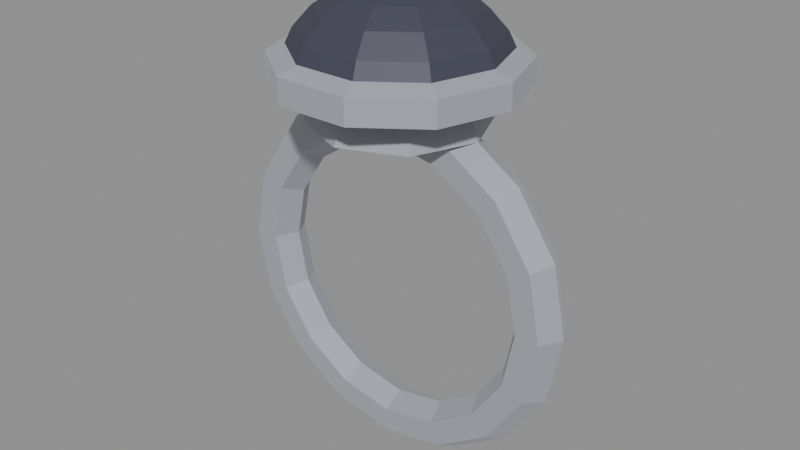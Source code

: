 # Source: onyx_ring.blend  (saved by Blender 5.2.45; exported with 4.5.12 LTS)
import bpy
from mathutils import Matrix  # noqa: F401  (used for matrix-valued properties, if any)

bpy.ops.wm.read_factory_settings(use_empty=True)
scene = bpy.context.scene
scene.name = 'Scene'

# ---- materials (node trees are filled in below, after node groups)
mat_onyx_ring_metal = bpy.data.materials.new('onyx_ring_metal')
mat_onyx_ring_metal.diffuse_color = (0.55, 0.57, 0.62, 1.0)
mat_onyx_ring_stone = bpy.data.materials.new('onyx_ring_stone')
mat_onyx_ring_stone.diffuse_color = (0.05, 0.05, 0.08, 1.0)

# ---- material node trees
mat_onyx_ring_metal.use_nodes = True; mat_onyx_ring_metal.node_tree.nodes.clear()
_N = mat_onyx_ring_metal.node_tree.nodes; _L = mat_onyx_ring_metal.node_tree.links
n0 = _N.new('ShaderNodeBsdfPrincipled'); n0.name = 'Principled BSDF'; n0.location = (-200, 100)
n0.inputs[0].default_value = (0.55, 0.57, 0.62, 1.0)
n0.inputs[1].default_value = 0.8
n0.inputs[2].default_value = 0.86
n0.inputs[10].default_value = 0.005
n1 = _N.new('ShaderNodeOutputMaterial'); n1.name = 'Material Output'; n1.location = (200, 100)
_L.new(n0.outputs[0], n1.inputs[0])
n1.is_active_output = True
mat_onyx_ring_stone.use_nodes = True; mat_onyx_ring_stone.node_tree.nodes.clear()
_N = mat_onyx_ring_stone.node_tree.nodes; _L = mat_onyx_ring_stone.node_tree.links
n0 = _N.new('ShaderNodeBsdfPrincipled'); n0.name = 'Principled BSDF'; n0.location = (-200, 100)
n0.inputs[0].default_value = (0.05, 0.05, 0.08, 1.0)
n0.inputs[2].default_value = 0.55
n0.inputs[10].default_value = 0.005
n1 = _N.new('ShaderNodeOutputMaterial'); n1.name = 'Material Output'; n1.location = (200, 100)
_L.new(n0.outputs[0], n1.inputs[0])
n1.is_active_output = True

# ---- meshes
me_a_band = bpy.data.meshes.new('A_Band')
me_a_band.from_pydata([(0.715, 0.0, 0.0), (0.6675, 0.08227, 0.0), (0.5725, 0.08227, 0.0), (0.525, 1.163e-17, 0.0), (0.5725, -0.08227, 0.0), (0.6675, -0.08227, 0.0), (0.6606, 0.0, 0.2736), (0.6167, 0.08227, 0.2554), (0.5289, 0.08227, 0.2191), (0.485, 1.163e-17, 0.2009), (0.5289, -0.08227, 0.2191), (0.6167, -0.08227, 0.2554), (0.5056, 0.0, 0.5056), (0.472, 0.08227, 0.472), (0.4048, 0.08227, 0.4048), (0.3712, 1.163e-17, 0.3712), (0.4048, -0.08227, 0.4048), (0.472, -0.08227, 0.472), (0.2736, 0.0, 0.6606), (0.2554, 0.08227, 0.6167), (0.2191, 0.08227, 0.5289), (0.2009, 1.163e-17, 0.485), (0.2191, -0.08227, 0.5289), (0.2554, -0.08227, 0.6167), (4.378e-17, 0.0, 0.715), (4.087e-17, 0.08227, 0.6675), (3.506e-17, 0.08227, 0.5725), (3.215e-17, 1.163e-17, 0.525), (3.506e-17, -0.08227, 0.5725), (4.087e-17, -0.08227, 0.6675), (-0.2736, 0.0, 0.6606), (-0.2554, 0.08227, 0.6167), (-0.2191, 0.08227, 0.5289), (-0.2009, 1.163e-17, 0.485), (-0.2191, -0.08227, 0.5289), (-0.2554, -0.08227, 0.6167), (-0.5056, 0.0, 0.5056), (-0.472, 0.08227, 0.472), (-0.4048, 0.08227, 0.4048), (-0.3712, 1.163e-17, 0.3712), (-0.4048, -0.08227, 0.4048), (-0.472, -0.08227, 0.472), (-0.6606, 0.0, 0.2736), (-0.6167, 0.08227, 0.2554), (-0.5289, 0.08227, 0.2191), (-0.485, 1.163e-17, 0.2009), (-0.5289, -0.08227, 0.2191), (-0.6167, -0.08227, 0.2554), (-0.715, 0.0, 8.756e-17), (-0.6675, 0.08227, 8.175e-17), (-0.5725, 0.08227, 7.011e-17), (-0.525, 1.163e-17, 6.429e-17), (-0.5725, -0.08227, 7.011e-17), (-0.6675, -0.08227, 8.175e-17), (-0.6606, 0.0, -0.2736), (-0.6167, 0.08227, -0.2554), (-0.5289, 0.08227, -0.2191), (-0.485, 1.163e-17, -0.2009), (-0.5289, -0.08227, -0.2191), (-0.6167, -0.08227, -0.2554), (-0.5056, 0.0, -0.5056), (-0.472, 0.08227, -0.472), (-0.4048, 0.08227, -0.4048), (-0.3712, 1.163e-17, -0.3712), (-0.4048, -0.08227, -0.4048), (-0.472, -0.08227, -0.472), (-0.2736, 0.0, -0.6606), (-0.2554, 0.08227, -0.6167), (-0.2191, 0.08227, -0.5289), (-0.2009, 1.163e-17, -0.485), (-0.2191, -0.08227, -0.5289), (-0.2554, -0.08227, -0.6167), (-1.313e-16, 0.0, -0.715), (-1.226e-16, 0.08227, -0.6675), (-1.052e-16, 0.08227, -0.5725), (-9.644e-17, 1.163e-17, -0.525), (-1.052e-16, -0.08227, -0.5725), (-1.226e-16, -0.08227, -0.6675), (0.2736, 0.0, -0.6606), (0.2554, 0.08227, -0.6167), (0.2191, 0.08227, -0.5289), (0.2009, 1.163e-17, -0.485), (0.2191, -0.08227, -0.5289), (0.2554, -0.08227, -0.6167), (0.5056, 0.0, -0.5056), (0.472, 0.08227, -0.472), (0.4048, 0.08227, -0.4048), (0.3712, 1.163e-17, -0.3712), (0.4048, -0.08227, -0.4048), (0.472, -0.08227, -0.472), (0.6606, 0.0, -0.2736), (0.6167, 0.08227, -0.2554), (0.5289, 0.08227, -0.2191), (0.485, 1.163e-17, -0.2009), (0.5289, -0.08227, -0.2191), (0.6167, -0.08227, -0.2554)], [], [(1, 7, 6, 0), (2, 8, 7, 1), (3, 9, 8, 2), (4, 10, 9, 3), (5, 11, 10, 4), (0, 6, 11, 5), (7, 13, 12, 6), (8, 14, 13, 7), (9, 15, 14, 8), (10, 16, 15, 9), (11, 17, 16, 10), (6, 12, 17, 11), (13, 19, 18, 12), (14, 20, 19, 13), (15, 21, 20, 14), (16, 22, 21, 15), (17, 23, 22, 16), (12, 18, 23, 17), (19, 25, 24, 18), (20, 26, 25, 19), (21, 27, 26, 20), (22, 28, 27, 21), (23, 29, 28, 22), (18, 24, 29, 23), (25, 31, 30, 24), (26, 32, 31, 25), (27, 33, 32, 26), (28, 34, 33, 27), (29, 35, 34, 28), (24, 30, 35, 29), (31, 37, 36, 30), (32, 38, 37, 31), (33, 39, 38, 32), (34, 40, 39, 33), (35, 41, 40, 34), (30, 36, 41, 35), (37, 43, 42, 36), (38, 44, 43, 37), (39, 45, 44, 38), (40, 46, 45, 39), (41, 47, 46, 40), (36, 42, 47, 41), (43, 49, 48, 42), (44, 50, 49, 43), (45, 51, 50, 44), (46, 52, 51, 45), (47, 53, 52, 46), (42, 48, 53, 47), (49, 55, 54, 48), (50, 56, 55, 49), (51, 57, 56, 50), (52, 58, 57, 51), (53, 59, 58, 52), (48, 54, 59, 53), (55, 61, 60, 54), (56, 62, 61, 55), (57, 63, 62, 56), (58, 64, 63, 57), (59, 65, 64, 58), (54, 60, 65, 59), (61, 67, 66, 60), (62, 68, 67, 61), (63, 69, 68, 62), (64, 70, 69, 63), (65, 71, 70, 64), (60, 66, 71, 65), (67, 73, 72, 66), (68, 74, 73, 67), (69, 75, 74, 68), (70, 76, 75, 69), (71, 77, 76, 70), (66, 72, 77, 71), (73, 79, 78, 72), (74, 80, 79, 73), (75, 81, 80, 74), (76, 82, 81, 75), (77, 83, 82, 76), (72, 78, 83, 77), (79, 85, 84, 78), (80, 86, 85, 79), (81, 87, 86, 80), (82, 88, 87, 81), (83, 89, 88, 82), (78, 84, 89, 83), (85, 91, 90, 84), (86, 92, 91, 85), (87, 93, 92, 86), (88, 94, 93, 87), (89, 95, 94, 88), (84, 90, 95, 89), (91, 1, 0, 90), (92, 2, 1, 91), (93, 3, 2, 92), (94, 4, 3, 93), (95, 5, 4, 94), (90, 0, 5, 95)])
me_a_band.materials.append(mat_onyx_ring_metal)
me_a_band.update()
me_b_collar = bpy.data.meshes.new('B_Collar')
me_b_collar.from_pydata([(0.0, 0.0, 0.62), (0.24, 0.0, 0.62), (0.1697, 0.1697, 0.62), (1.47e-17, 0.24, 0.62), (-0.1697, 0.1697, 0.62), (-0.24, 2.939e-17, 0.62), (-0.1697, -0.1697, 0.62), (-4.409e-17, -0.24, 0.62), (0.1697, -0.1697, 0.62), (0.2, 0.0, 0.72), (0.1414, 0.1414, 0.72), (1.225e-17, 0.2, 0.72), (-0.1414, 0.1414, 0.72), (-0.2, 2.449e-17, 0.72), (-0.1414, -0.1414, 0.72), (-3.674e-17, -0.2, 0.72), (0.1414, -0.1414, 0.72), (0.0, 0.0, 0.72)], [], [(0, 2, 1), (0, 3, 2), (0, 4, 3), (0, 5, 4), (0, 6, 5), (0, 7, 6), (0, 8, 7), (0, 1, 8), (1, 2, 10, 9), (2, 3, 11, 10), (3, 4, 12, 11), (4, 5, 13, 12), (5, 6, 14, 13), (6, 7, 15, 14), (7, 8, 16, 15), (8, 1, 9, 16), (9, 10, 17), (10, 11, 17), (11, 12, 17), (12, 13, 17), (13, 14, 17), (14, 15, 17), (15, 16, 17), (16, 9, 17)])
me_b_collar.materials.append(mat_onyx_ring_metal)
me_b_collar.update()
me_c_stone = bpy.data.meshes.new('C_Stone')
me_c_stone.from_pydata([(0.0, 0.0, 0.0), (0.3, 0.0, 0.0), (0.2427, 0.1763, 0.0), (0.09271, 0.2853, 0.0), (-0.09271, 0.2853, 0.0), (-0.2427, 0.1763, 0.0), (-0.3, 3.674e-17, 0.0), (-0.2427, -0.1763, 0.0), (-0.09271, -0.2853, 0.0), (0.09271, -0.2853, 0.0), (0.2427, -0.1763, 0.0), (0.2898, 0.0, 0.06729), (0.2344, 0.1703, 0.06729), (0.08955, 0.2756, 0.06729), (-0.08955, 0.2756, 0.06729), (-0.2344, 0.1703, 0.06729), (-0.2898, 3.549e-17, 0.06729), (-0.2344, -0.1703, 0.06729), (-0.08955, -0.2756, 0.06729), (0.08955, -0.2756, 0.06729), (0.2344, -0.1703, 0.06729), (0.2598, 0.0, 0.13), (0.2102, 0.1527, 0.13), (0.08028, 0.2471, 0.13), (-0.08028, 0.2471, 0.13), (-0.2102, 0.1527, 0.13), (-0.2598, 3.182e-17, 0.13), (-0.2102, -0.1527, 0.13), (-0.08028, -0.2471, 0.13), (0.08028, -0.2471, 0.13), (0.2102, -0.1527, 0.13), (0.2121, 0.0, 0.1838), (0.1716, 0.1247, 0.1838), (0.06555, 0.2017, 0.1838), (-0.06555, 0.2017, 0.1838), (-0.1716, 0.1247, 0.1838), (-0.2121, 2.598e-17, 0.1838), (-0.1716, -0.1247, 0.1838), (-0.06555, -0.2017, 0.1838), (0.06555, -0.2017, 0.1838), (0.1716, -0.1247, 0.1838), (0.15, 0.0, 0.2252), (0.1214, 0.08817, 0.2252), (0.04635, 0.1427, 0.2252), (-0.04635, 0.1427, 0.2252), (-0.1214, 0.08817, 0.2252), (-0.15, 1.837e-17, 0.2252), (-0.1214, -0.08817, 0.2252), (-0.04635, -0.1427, 0.2252), (0.04635, -0.1427, 0.2252), (0.1214, -0.08817, 0.2252), (0.07765, 0.0, 0.2511), (0.06282, 0.04564, 0.2511), (0.02399, 0.07385, 0.2511), (-0.02399, 0.07385, 0.2511), (-0.06282, 0.04564, 0.2511), (-0.07765, 9.509e-18, 0.2511), (-0.06282, -0.04564, 0.2511), (-0.02399, -0.07385, 0.2511), (0.02399, -0.07385, 0.2511), (0.06282, -0.04564, 0.2511), (0.0, 0.0, 0.26)], [], [(0, 2, 1), (0, 3, 2), (0, 4, 3), (0, 5, 4), (0, 6, 5), (0, 7, 6), (0, 8, 7), (0, 9, 8), (0, 10, 9), (0, 1, 10), (1, 2, 12, 11), (2, 3, 13, 12), (3, 4, 14, 13), (4, 5, 15, 14), (5, 6, 16, 15), (6, 7, 17, 16), (7, 8, 18, 17), (8, 9, 19, 18), (9, 10, 20, 19), (10, 1, 11, 20), (11, 12, 22, 21), (12, 13, 23, 22), (13, 14, 24, 23), (14, 15, 25, 24), (15, 16, 26, 25), (16, 17, 27, 26), (17, 18, 28, 27), (18, 19, 29, 28), (19, 20, 30, 29), (20, 11, 21, 30), (21, 22, 32, 31), (22, 23, 33, 32), (23, 24, 34, 33), (24, 25, 35, 34), (25, 26, 36, 35), (26, 27, 37, 36), (27, 28, 38, 37), (28, 29, 39, 38), (29, 30, 40, 39), (30, 21, 31, 40), (31, 32, 42, 41), (32, 33, 43, 42), (33, 34, 44, 43), (34, 35, 45, 44), (35, 36, 46, 45), (36, 37, 47, 46), (37, 38, 48, 47), (38, 39, 49, 48), (39, 40, 50, 49), (40, 31, 41, 50), (41, 42, 52, 51), (42, 43, 53, 52), (43, 44, 54, 53), (44, 45, 55, 54), (45, 46, 56, 55), (46, 47, 57, 56), (47, 48, 58, 57), (48, 49, 59, 58), (49, 50, 60, 59), (50, 41, 51, 60), (51, 52, 61), (52, 53, 61), (53, 54, 61), (54, 55, 61), (55, 56, 61), (56, 57, 61), (57, 58, 61), (58, 59, 61), (59, 60, 61), (60, 51, 61)])
me_c_stone.materials.append(mat_onyx_ring_stone)
me_c_stone.update()
me_d_bezel = bpy.data.meshes.new('D_Bezel')
me_d_bezel.from_pydata([(0.33, 0.0, 0.0), (0.267, 0.194, 0.0), (0.102, 0.3138, 0.0), (-0.102, 0.3138, 0.0), (-0.267, 0.194, 0.0), (-0.33, 4.041e-17, 0.0), (-0.267, -0.194, 0.0), (-0.102, -0.3138, 0.0), (0.102, -0.3138, 0.0), (0.267, -0.194, 0.0), (0.33, 0.0, 0.07), (0.267, 0.194, 0.07), (0.102, 0.3138, 0.07), (-0.102, 0.3138, 0.07), (-0.267, 0.194, 0.07), (-0.33, 4.041e-17, 0.07), (-0.267, -0.194, 0.07), (-0.102, -0.3138, 0.07), (0.102, -0.3138, 0.07), (0.267, -0.194, 0.07), (0.28, 0.0, 0.09), (0.2265, 0.1646, 0.09), (0.08652, 0.2663, 0.09), (-0.08652, 0.2663, 0.09), (-0.2265, 0.1646, 0.09), (-0.28, 3.429e-17, 0.09), (-0.2265, -0.1646, 0.09), (-0.08652, -0.2663, 0.09), (0.08652, -0.2663, 0.09), (0.2265, -0.1646, 0.09), (0.28, 0.0, 0.0), (0.2265, 0.1646, 0.0), (0.08652, 0.2663, 0.0), (-0.08652, 0.2663, 0.0), (-0.2265, 0.1646, 0.0), (-0.28, 3.429e-17, 0.0), (-0.2265, -0.1646, 0.0), (-0.08652, -0.2663, 0.0), (0.08652, -0.2663, 0.0), (0.2265, -0.1646, 0.0)], [], [(0, 1, 11, 10), (1, 2, 12, 11), (2, 3, 13, 12), (3, 4, 14, 13), (4, 5, 15, 14), (5, 6, 16, 15), (6, 7, 17, 16), (7, 8, 18, 17), (8, 9, 19, 18), (9, 0, 10, 19), (10, 11, 21, 20), (11, 12, 22, 21), (12, 13, 23, 22), (13, 14, 24, 23), (14, 15, 25, 24), (15, 16, 26, 25), (16, 17, 27, 26), (17, 18, 28, 27), (18, 19, 29, 28), (19, 10, 20, 29), (20, 21, 31, 30), (21, 22, 32, 31), (22, 23, 33, 32), (23, 24, 34, 33), (24, 25, 35, 34), (25, 26, 36, 35), (26, 27, 37, 36), (27, 28, 38, 37), (28, 29, 39, 38), (29, 20, 30, 39)])
me_d_bezel.materials.append(mat_onyx_ring_metal)
me_d_bezel.update()

# ---- objects
ob_item_onyx_ring = bpy.data.objects.new('ITEM_onyx_ring', None)
ob_a_band = bpy.data.objects.new('A_Band', me_a_band)
ob_b_collar = bpy.data.objects.new('B_Collar', me_b_collar)
ob_c_stone = bpy.data.objects.new('C_Stone', me_c_stone)
ob_d_bezel = bpy.data.objects.new('D_Bezel', me_d_bezel)

# ---- transforms, parenting, visibility, modifiers, constraints
ob_item_onyx_ring.location = (0.0, 0.0, 0.0)
ob_a_band.parent = ob_item_onyx_ring
ob_a_band.location = (0.0, 0.0, 0.0)
ob_b_collar.parent = ob_item_onyx_ring
ob_b_collar.location = (0.0, 0.0, -0.248)
ob_b_collar.scale = (1.4, 1.4, 1.4)
ob_c_stone.parent = ob_item_onyx_ring
ob_c_stone.location = (0.0, 0.0, 0.76)
ob_c_stone.scale = (1.4, 1.4, 1.4)
ob_d_bezel.parent = ob_item_onyx_ring
ob_d_bezel.location = (0.0, 0.0, 0.76)
ob_d_bezel.scale = (1.4, 1.4, 1.4)

# ---- collection membership
scene.collection.objects.link(ob_item_onyx_ring)
scene.collection.objects.link(ob_a_band)
scene.collection.objects.link(ob_b_collar)
scene.collection.objects.link(ob_c_stone)
scene.collection.objects.link(ob_d_bezel)

# ---- scene / render settings (as saved in the file)
scene.frame_start = 1; scene.frame_end = 250; scene.frame_set(1)
scene.render.engine = 'BLENDER_EEVEE_NEXT'
scene.render.bake_bias = 0.0
scene.render.bake_samples = 0
scene.render.compositor_device = 'GPU'
scene.eevee.use_volume_custom_range = False
scene.eevee.fast_gi_thickness_near = 0.1
scene.eevee.fast_gi_thickness_far = 0.0
scene.eevee.ray_tracing_options.screen_trace_thickness = 0.1
bpy.context.view_layer.update()

# ---- added for rendering (the .blend has no active camera and no usable light): camera, sun + grey world if the file has none
cam_auto = bpy.data.cameras.new('AutoCamera')
cam_auto.lens = 50.0
cam_auto.sensor_width = 36.0
cam_auto.clip_end = 1000.0
ob_auto_camera = bpy.data.objects.new('AutoCamera', cam_auto)
scene.collection.objects.link(ob_auto_camera)
ob_auto_camera.location = (2.30362, -2.76434, 2.04739)
ob_auto_camera.rotation_euler = (1.09748, -7.21219e-08, 0.694738)
scene.camera = ob_auto_camera
light_auto_sun = bpy.data.lights.new('AutoSun', 'SUN')
light_auto_sun.energy = 3.0
light_auto_sun.angle = 0.0523599
ob_auto_sun = bpy.data.objects.new('AutoSun', light_auto_sun)
scene.collection.objects.link(ob_auto_sun)
ob_auto_sun.rotation_euler = (0.872665, 0.174533, 0.523599)
if scene.world is None:
    world_auto = bpy.data.worlds.new('AutoWorld')
    world_auto.color = (0.3, 0.3, 0.3)
    scene.world = world_auto
bpy.context.view_layer.update()
